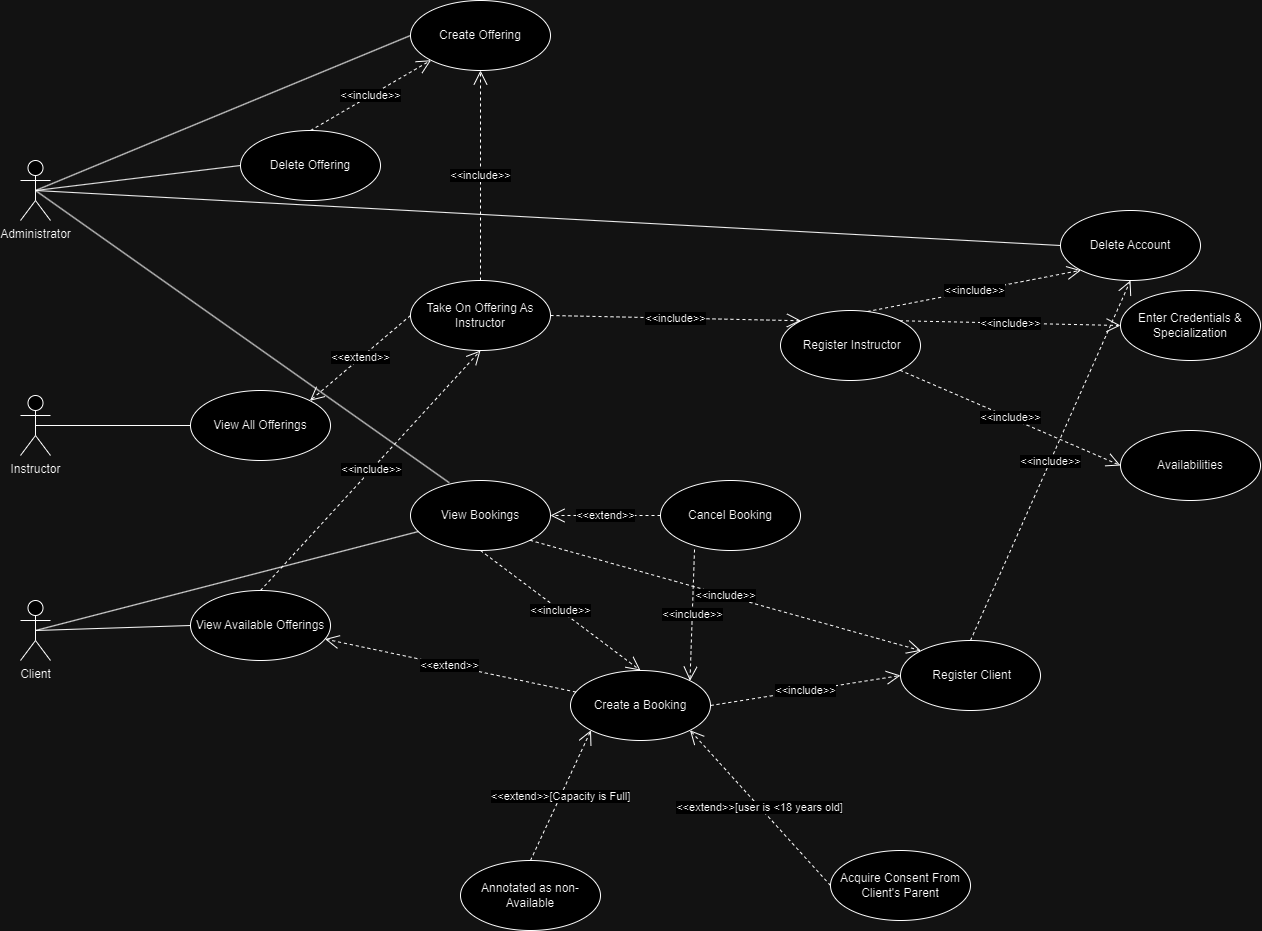

The diagram above was exported from draw.io. Its source (the exported page's mxGraphModel, read from the mxfile embedded in the PNG):
<mxGraphModel dx="2345" dy="1013" grid="1" gridSize="10" guides="1" tooltips="1" connect="1" arrows="1" fold="1" page="1" pageScale="1" pageWidth="850" pageHeight="1100" math="0" shadow="0">
  <root>
    <mxCell id="0" />
    <mxCell id="1" parent="0" />
    <mxCell id="tBOyb9AFt-5aOXKtMQzw-2" value="Administrator" style="shape=umlActor;verticalLabelPosition=bottom;verticalAlign=top;html=1;" parent="1" vertex="1">
      <mxGeometry x="90" y="270" width="30" height="60" as="geometry" />
    </mxCell>
    <mxCell id="tBOyb9AFt-5aOXKtMQzw-8" value="Instructor" style="shape=umlActor;verticalLabelPosition=bottom;verticalAlign=top;html=1;" parent="1" vertex="1">
      <mxGeometry x="90" y="505" width="30" height="60" as="geometry" />
    </mxCell>
    <mxCell id="tBOyb9AFt-5aOXKtMQzw-9" value="Client" style="shape=umlActor;verticalLabelPosition=bottom;verticalAlign=top;html=1;" parent="1" vertex="1">
      <mxGeometry x="90" y="710" width="30" height="60" as="geometry" />
    </mxCell>
    <mxCell id="tBOyb9AFt-5aOXKtMQzw-17" value="&amp;nbsp;Register Instructor" style="ellipse;whiteSpace=wrap;html=1;" parent="1" vertex="1">
      <mxGeometry x="850" y="420" width="140" height="70" as="geometry" />
    </mxCell>
    <mxCell id="tBOyb9AFt-5aOXKtMQzw-18" value="Take On Offering As Instructor" style="ellipse;whiteSpace=wrap;html=1;" parent="1" vertex="1">
      <mxGeometry x="480" y="390" width="140" height="70" as="geometry" />
    </mxCell>
    <mxCell id="tBOyb9AFt-5aOXKtMQzw-20" value="" style="endArrow=none;html=1;rounded=0;exitX=0.5;exitY=0.5;exitDx=0;exitDy=0;exitPerimeter=0;entryX=0;entryY=0.5;entryDx=0;entryDy=0;" parent="1" source="tBOyb9AFt-5aOXKtMQzw-8" target="JpkeMvhkcWJVYVTvUJM--10" edge="1">
      <mxGeometry width="50" height="50" relative="1" as="geometry">
        <mxPoint x="140" y="510" as="sourcePoint" />
        <mxPoint x="350" y="510" as="targetPoint" />
      </mxGeometry>
    </mxCell>
    <mxCell id="tBOyb9AFt-5aOXKtMQzw-26" value="View Available Offerings" style="ellipse;whiteSpace=wrap;html=1;" parent="1" vertex="1">
      <mxGeometry x="260" y="700" width="140" height="70" as="geometry" />
    </mxCell>
    <mxCell id="tBOyb9AFt-5aOXKtMQzw-31" value="" style="endArrow=none;html=1;rounded=0;exitX=0.5;exitY=0.5;exitDx=0;exitDy=0;exitPerimeter=0;entryX=0;entryY=0.5;entryDx=0;entryDy=0;" parent="1" source="tBOyb9AFt-5aOXKtMQzw-9" target="tBOyb9AFt-5aOXKtMQzw-26" edge="1">
      <mxGeometry width="50" height="50" relative="1" as="geometry">
        <mxPoint x="140" y="1000" as="sourcePoint" />
        <mxPoint x="410" y="790" as="targetPoint" />
      </mxGeometry>
    </mxCell>
    <mxCell id="tBOyb9AFt-5aOXKtMQzw-32" value="&amp;lt;&amp;lt;include&amp;gt;&amp;gt;" style="endArrow=open;endSize=12;dashed=1;html=1;rounded=0;exitX=1;exitY=0.5;exitDx=0;exitDy=0;entryX=0;entryY=0;entryDx=0;entryDy=0;" parent="1" source="tBOyb9AFt-5aOXKtMQzw-18" target="tBOyb9AFt-5aOXKtMQzw-17" edge="1">
      <mxGeometry width="160" relative="1" as="geometry">
        <mxPoint x="310" y="425" as="sourcePoint" />
        <mxPoint x="390" y="370" as="targetPoint" />
      </mxGeometry>
    </mxCell>
    <mxCell id="tBOyb9AFt-5aOXKtMQzw-33" value="&amp;lt;&amp;lt;include&amp;gt;&amp;gt;" style="endArrow=open;endSize=12;dashed=1;html=1;rounded=0;exitX=1;exitY=0.5;exitDx=0;exitDy=0;entryX=0;entryY=0.5;entryDx=0;entryDy=0;" parent="1" source="tBOyb9AFt-5aOXKtMQzw-34" target="JpkeMvhkcWJVYVTvUJM--1" edge="1">
      <mxGeometry width="160" relative="1" as="geometry">
        <mxPoint x="515" y="655" as="sourcePoint" />
        <mxPoint x="570" y="565" as="targetPoint" />
      </mxGeometry>
    </mxCell>
    <mxCell id="tBOyb9AFt-5aOXKtMQzw-34" value="Create a Booking" style="ellipse;whiteSpace=wrap;html=1;" parent="1" vertex="1">
      <mxGeometry x="640" y="780" width="140" height="70" as="geometry" />
    </mxCell>
    <mxCell id="tBOyb9AFt-5aOXKtMQzw-36" value="&amp;lt;&amp;lt;extend&amp;gt;&amp;gt;" style="endArrow=open;endSize=12;dashed=1;html=1;rounded=0;" parent="1" source="tBOyb9AFt-5aOXKtMQzw-34" target="tBOyb9AFt-5aOXKtMQzw-26" edge="1">
      <mxGeometry width="160" relative="1" as="geometry">
        <mxPoint x="650" y="775" as="sourcePoint" />
        <mxPoint x="806" y="680" as="targetPoint" />
      </mxGeometry>
    </mxCell>
    <mxCell id="tBOyb9AFt-5aOXKtMQzw-37" value="View Bookings" style="ellipse;whiteSpace=wrap;html=1;" parent="1" vertex="1">
      <mxGeometry x="480" y="590" width="140" height="70" as="geometry" />
    </mxCell>
    <mxCell id="tBOyb9AFt-5aOXKtMQzw-38" value="" style="endArrow=none;html=1;rounded=0;exitX=0.5;exitY=0.5;exitDx=0;exitDy=0;exitPerimeter=0;" parent="1" source="tBOyb9AFt-5aOXKtMQzw-9" target="tBOyb9AFt-5aOXKtMQzw-37" edge="1">
      <mxGeometry width="50" height="50" relative="1" as="geometry">
        <mxPoint x="85" y="660" as="sourcePoint" />
        <mxPoint x="350" y="715" as="targetPoint" />
      </mxGeometry>
    </mxCell>
    <mxCell id="tBOyb9AFt-5aOXKtMQzw-39" value="&amp;lt;&amp;lt;extend&amp;gt;&amp;gt;[user is &amp;lt;18 years old]" style="endArrow=open;endSize=12;dashed=1;html=1;rounded=0;entryX=1;entryY=1;entryDx=0;entryDy=0;exitX=0;exitY=0.5;exitDx=0;exitDy=0;" parent="1" source="tBOyb9AFt-5aOXKtMQzw-40" target="tBOyb9AFt-5aOXKtMQzw-34" edge="1">
      <mxGeometry width="160" relative="1" as="geometry">
        <mxPoint x="610" y="710" as="sourcePoint" />
        <mxPoint x="640" y="740" as="targetPoint" />
      </mxGeometry>
    </mxCell>
    <mxCell id="tBOyb9AFt-5aOXKtMQzw-40" value="Acquire Consent From Client's Parent" style="ellipse;whiteSpace=wrap;html=1;" parent="1" vertex="1">
      <mxGeometry x="900" y="960" width="140" height="70" as="geometry" />
    </mxCell>
    <mxCell id="JpkeMvhkcWJVYVTvUJM--1" value="&amp;nbsp;Register Client" style="ellipse;whiteSpace=wrap;html=1;" vertex="1" parent="1">
      <mxGeometry x="970" y="750" width="140" height="70" as="geometry" />
    </mxCell>
    <mxCell id="JpkeMvhkcWJVYVTvUJM--2" value="Enter Credentials &amp;amp; Specialization" style="ellipse;whiteSpace=wrap;html=1;" vertex="1" parent="1">
      <mxGeometry x="1190" y="400" width="140" height="70" as="geometry" />
    </mxCell>
    <mxCell id="JpkeMvhkcWJVYVTvUJM--3" value="&amp;lt;&amp;lt;include&amp;gt;&amp;gt;" style="endArrow=open;endSize=12;dashed=1;html=1;rounded=0;exitX=1;exitY=0;exitDx=0;exitDy=0;entryX=0;entryY=0.5;entryDx=0;entryDy=0;" edge="1" parent="1" source="tBOyb9AFt-5aOXKtMQzw-17" target="JpkeMvhkcWJVYVTvUJM--2">
      <mxGeometry width="160" relative="1" as="geometry">
        <mxPoint x="810" y="520" as="sourcePoint" />
        <mxPoint x="850" y="455" as="targetPoint" />
      </mxGeometry>
    </mxCell>
    <mxCell id="JpkeMvhkcWJVYVTvUJM--4" value="&amp;lt;&amp;lt;include&amp;gt;&amp;gt;" style="endArrow=open;endSize=12;dashed=1;html=1;rounded=0;exitX=1;exitY=1;exitDx=0;exitDy=0;entryX=0;entryY=0.5;entryDx=0;entryDy=0;" edge="1" parent="1" source="tBOyb9AFt-5aOXKtMQzw-17" target="JpkeMvhkcWJVYVTvUJM--5">
      <mxGeometry width="160" relative="1" as="geometry">
        <mxPoint x="779" y="565" as="sourcePoint" />
        <mxPoint x="890" y="590" as="targetPoint" />
      </mxGeometry>
    </mxCell>
    <mxCell id="JpkeMvhkcWJVYVTvUJM--5" value="Availabilities" style="ellipse;whiteSpace=wrap;html=1;" vertex="1" parent="1">
      <mxGeometry x="1190" y="540" width="140" height="70" as="geometry" />
    </mxCell>
    <mxCell id="JpkeMvhkcWJVYVTvUJM--7" value="&amp;lt;&amp;lt;include&amp;gt;&amp;gt;" style="endArrow=open;endSize=12;dashed=1;html=1;rounded=0;entryX=0.5;entryY=1;entryDx=0;entryDy=0;exitX=0.5;exitY=0;exitDx=0;exitDy=0;" edge="1" parent="1" source="tBOyb9AFt-5aOXKtMQzw-26" target="tBOyb9AFt-5aOXKtMQzw-18">
      <mxGeometry width="160" relative="1" as="geometry">
        <mxPoint x="460" y="610" as="sourcePoint" />
        <mxPoint x="420" y="470" as="targetPoint" />
      </mxGeometry>
    </mxCell>
    <mxCell id="JpkeMvhkcWJVYVTvUJM--8" value="&amp;lt;&amp;lt;include&amp;gt;&amp;gt;" style="endArrow=open;endSize=12;dashed=1;html=1;rounded=0;entryX=0.5;entryY=0;entryDx=0;entryDy=0;exitX=0.5;exitY=1;exitDx=0;exitDy=0;" edge="1" parent="1" source="tBOyb9AFt-5aOXKtMQzw-37" target="tBOyb9AFt-5aOXKtMQzw-34">
      <mxGeometry width="160" relative="1" as="geometry">
        <mxPoint x="810" y="730" as="sourcePoint" />
        <mxPoint x="830" y="560" as="targetPoint" />
      </mxGeometry>
    </mxCell>
    <mxCell id="JpkeMvhkcWJVYVTvUJM--9" value="&amp;lt;&amp;lt;include&amp;gt;&amp;gt;" style="endArrow=open;endSize=12;dashed=1;html=1;rounded=0;entryX=0;entryY=0;entryDx=0;entryDy=0;exitX=1;exitY=1;exitDx=0;exitDy=0;" edge="1" parent="1" source="tBOyb9AFt-5aOXKtMQzw-37" target="JpkeMvhkcWJVYVTvUJM--1">
      <mxGeometry width="160" relative="1" as="geometry">
        <mxPoint x="850" y="560" as="sourcePoint" />
        <mxPoint x="850" y="740" as="targetPoint" />
      </mxGeometry>
    </mxCell>
    <mxCell id="JpkeMvhkcWJVYVTvUJM--10" value="View All Offerings" style="ellipse;whiteSpace=wrap;html=1;" vertex="1" parent="1">
      <mxGeometry x="260" y="500" width="140" height="70" as="geometry" />
    </mxCell>
    <mxCell id="JpkeMvhkcWJVYVTvUJM--11" value="&amp;lt;&amp;lt;extend&amp;gt;&amp;gt;" style="endArrow=open;endSize=12;dashed=1;html=1;rounded=0;entryX=1;entryY=0;entryDx=0;entryDy=0;exitX=0;exitY=0.5;exitDx=0;exitDy=0;" edge="1" parent="1" source="tBOyb9AFt-5aOXKtMQzw-18" target="JpkeMvhkcWJVYVTvUJM--10">
      <mxGeometry width="160" relative="1" as="geometry">
        <mxPoint x="580" y="380" as="sourcePoint" />
        <mxPoint x="420" y="470" as="targetPoint" />
      </mxGeometry>
    </mxCell>
    <mxCell id="JpkeMvhkcWJVYVTvUJM--12" value="Annotated as non-Available" style="ellipse;whiteSpace=wrap;html=1;" vertex="1" parent="1">
      <mxGeometry x="530" y="970" width="140" height="70" as="geometry" />
    </mxCell>
    <mxCell id="JpkeMvhkcWJVYVTvUJM--14" value="&amp;lt;&amp;lt;extend&amp;gt;&amp;gt;[Capacity is Full]" style="endArrow=open;endSize=12;dashed=1;html=1;rounded=0;entryX=0;entryY=1;entryDx=0;entryDy=0;exitX=0.5;exitY=0;exitDx=0;exitDy=0;" edge="1" parent="1" source="JpkeMvhkcWJVYVTvUJM--12" target="tBOyb9AFt-5aOXKtMQzw-34">
      <mxGeometry width="160" relative="1" as="geometry">
        <mxPoint x="538" y="936" as="sourcePoint" />
        <mxPoint x="370" y="890" as="targetPoint" />
      </mxGeometry>
    </mxCell>
    <mxCell id="fYo0IGcGsS9dWTIAyUQZ-1" value="" style="endArrow=none;html=1;rounded=0;exitX=0.5;exitY=0.5;exitDx=0;exitDy=0;exitPerimeter=0;entryX=0.277;entryY=0.032;entryDx=0;entryDy=0;entryPerimeter=0;" edge="1" parent="1" source="tBOyb9AFt-5aOXKtMQzw-2" target="tBOyb9AFt-5aOXKtMQzw-37">
      <mxGeometry width="50" height="50" relative="1" as="geometry">
        <mxPoint x="110" y="305" as="sourcePoint" />
        <mxPoint x="290" y="260" as="targetPoint" />
      </mxGeometry>
    </mxCell>
    <mxCell id="JpkeMvhkcWJVYVTvUJM--15" value="Cancel Booking" style="ellipse;whiteSpace=wrap;html=1;" vertex="1" parent="1">
      <mxGeometry x="730" y="590" width="140" height="70" as="geometry" />
    </mxCell>
    <mxCell id="JpkeMvhkcWJVYVTvUJM--16" value="&amp;lt;&amp;lt;extend&amp;gt;&amp;gt;" style="endArrow=open;endSize=12;dashed=1;html=1;rounded=0;entryX=1;entryY=0.5;entryDx=0;entryDy=0;exitX=0;exitY=0.5;exitDx=0;exitDy=0;" edge="1" parent="1" source="JpkeMvhkcWJVYVTvUJM--15" target="tBOyb9AFt-5aOXKtMQzw-37">
      <mxGeometry width="160" relative="1" as="geometry">
        <mxPoint x="890" y="520" as="sourcePoint" />
        <mxPoint x="710" y="585" as="targetPoint" />
      </mxGeometry>
    </mxCell>
    <mxCell id="fYo0IGcGsS9dWTIAyUQZ-2" value="" style="endArrow=none;html=1;rounded=0;exitX=0.5;exitY=0.5;exitDx=0;exitDy=0;exitPerimeter=0;entryX=0;entryY=0.5;entryDx=0;entryDy=0;" edge="1" parent="1" source="tBOyb9AFt-5aOXKtMQzw-2" target="fYo0IGcGsS9dWTIAyUQZ-3">
      <mxGeometry width="50" height="50" relative="1" as="geometry">
        <mxPoint x="115" y="310" as="sourcePoint" />
        <mxPoint x="650" y="300" as="targetPoint" />
      </mxGeometry>
    </mxCell>
    <mxCell id="fYo0IGcGsS9dWTIAyUQZ-3" value="Create Offering" style="ellipse;whiteSpace=wrap;html=1;" vertex="1" parent="1">
      <mxGeometry x="480" y="110" width="140" height="70" as="geometry" />
    </mxCell>
    <mxCell id="fYo0IGcGsS9dWTIAyUQZ-5" value="Delete Offering" style="ellipse;whiteSpace=wrap;html=1;" vertex="1" parent="1">
      <mxGeometry x="310" y="240" width="140" height="70" as="geometry" />
    </mxCell>
    <mxCell id="fYo0IGcGsS9dWTIAyUQZ-6" value="" style="endArrow=none;html=1;rounded=0;exitX=0.5;exitY=0.5;exitDx=0;exitDy=0;exitPerimeter=0;entryX=0;entryY=0.5;entryDx=0;entryDy=0;" edge="1" parent="1" source="tBOyb9AFt-5aOXKtMQzw-2" target="fYo0IGcGsS9dWTIAyUQZ-5">
      <mxGeometry width="50" height="50" relative="1" as="geometry">
        <mxPoint x="115" y="310" as="sourcePoint" />
        <mxPoint x="510" y="175" as="targetPoint" />
      </mxGeometry>
    </mxCell>
    <mxCell id="JpkeMvhkcWJVYVTvUJM--17" value="&amp;lt;&amp;lt;include&amp;gt;&amp;gt;" style="endArrow=open;endSize=12;dashed=1;html=1;rounded=0;exitX=0.5;exitY=0;exitDx=0;exitDy=0;entryX=0.5;entryY=1;entryDx=0;entryDy=0;" edge="1" parent="1" source="tBOyb9AFt-5aOXKtMQzw-18" target="fYo0IGcGsS9dWTIAyUQZ-3">
      <mxGeometry width="160" relative="1" as="geometry">
        <mxPoint x="660" y="330" as="sourcePoint" />
        <mxPoint x="801" y="385" as="targetPoint" />
      </mxGeometry>
    </mxCell>
    <mxCell id="JpkeMvhkcWJVYVTvUJM--18" value="&amp;lt;&amp;lt;include&amp;gt;&amp;gt;" style="endArrow=open;endSize=12;dashed=1;html=1;rounded=0;exitX=0.5;exitY=0;exitDx=0;exitDy=0;entryX=0;entryY=1;entryDx=0;entryDy=0;" edge="1" parent="1" source="fYo0IGcGsS9dWTIAyUQZ-5" target="fYo0IGcGsS9dWTIAyUQZ-3">
      <mxGeometry width="160" relative="1" as="geometry">
        <mxPoint x="470" y="275" as="sourcePoint" />
        <mxPoint x="560" y="210" as="targetPoint" />
      </mxGeometry>
    </mxCell>
    <mxCell id="fYo0IGcGsS9dWTIAyUQZ-7" value="Delete Account" style="ellipse;whiteSpace=wrap;html=1;" vertex="1" parent="1">
      <mxGeometry x="1130" y="320" width="140" height="70" as="geometry" />
    </mxCell>
    <mxCell id="fYo0IGcGsS9dWTIAyUQZ-8" value="" style="endArrow=none;html=1;rounded=0;exitX=0.5;exitY=0.5;exitDx=0;exitDy=0;exitPerimeter=0;entryX=0;entryY=0.5;entryDx=0;entryDy=0;" edge="1" parent="1" source="tBOyb9AFt-5aOXKtMQzw-2" target="fYo0IGcGsS9dWTIAyUQZ-7">
      <mxGeometry width="50" height="50" relative="1" as="geometry">
        <mxPoint x="115" y="310" as="sourcePoint" />
        <mxPoint x="470" y="285" as="targetPoint" />
      </mxGeometry>
    </mxCell>
    <mxCell id="JpkeMvhkcWJVYVTvUJM--19" value="&amp;lt;&amp;lt;include&amp;gt;&amp;gt;" style="endArrow=open;endSize=12;dashed=1;html=1;rounded=0;exitX=0.5;exitY=0;exitDx=0;exitDy=0;entryX=0.5;entryY=1;entryDx=0;entryDy=0;" edge="1" parent="1" source="JpkeMvhkcWJVYVTvUJM--1" target="fYo0IGcGsS9dWTIAyUQZ-7">
      <mxGeometry width="160" relative="1" as="geometry">
        <mxPoint x="1114" y="685" as="sourcePoint" />
        <mxPoint x="1360" y="710" as="targetPoint" />
      </mxGeometry>
    </mxCell>
    <mxCell id="fYo0IGcGsS9dWTIAyUQZ-9" value="&amp;lt;&amp;lt;include&amp;gt;&amp;gt;" style="endArrow=open;endSize=12;dashed=1;html=1;rounded=0;exitX=0.621;exitY=0.014;exitDx=0;exitDy=0;entryX=0;entryY=1;entryDx=0;entryDy=0;exitPerimeter=0;" edge="1" parent="1" source="tBOyb9AFt-5aOXKtMQzw-17" target="fYo0IGcGsS9dWTIAyUQZ-7">
      <mxGeometry width="160" relative="1" as="geometry">
        <mxPoint x="900" y="395" as="sourcePoint" />
        <mxPoint x="1091" y="390" as="targetPoint" />
      </mxGeometry>
    </mxCell>
    <mxCell id="fYo0IGcGsS9dWTIAyUQZ-10" value="&amp;lt;&amp;lt;include&amp;gt;&amp;gt;" style="endArrow=open;endSize=12;dashed=1;html=1;rounded=0;exitX=0.243;exitY=0.986;exitDx=0;exitDy=0;entryX=1;entryY=0;entryDx=0;entryDy=0;exitPerimeter=0;" edge="1" parent="1" source="JpkeMvhkcWJVYVTvUJM--15" target="tBOyb9AFt-5aOXKtMQzw-34">
      <mxGeometry width="160" relative="1" as="geometry">
        <mxPoint x="790" y="825" as="sourcePoint" />
        <mxPoint x="980" y="795" as="targetPoint" />
      </mxGeometry>
    </mxCell>
  </root>
</mxGraphModel>